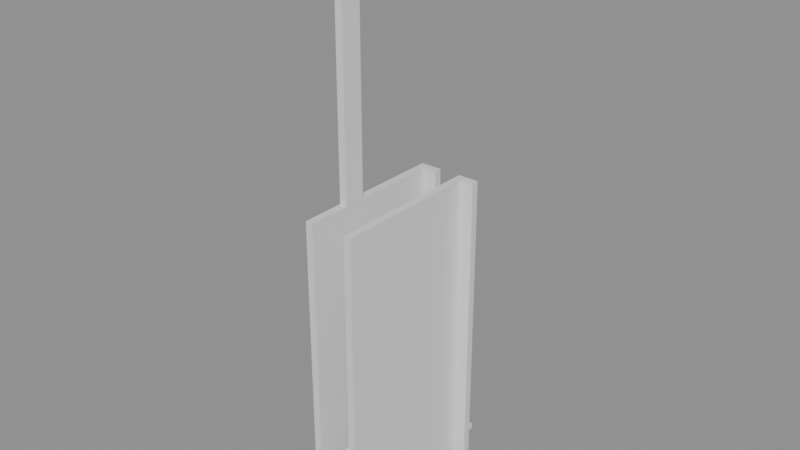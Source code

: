 # Source: building_lego.blend  (saved by Blender 5.0.119; exported with 4.5.12 LTS)
import bpy
from mathutils import Matrix  # noqa: F401  (used for matrix-valued properties, if any)

bpy.ops.wm.read_factory_settings(use_empty=True)
scene = bpy.context.scene
scene.name = 'Scene'

# ---- collections
col_01_paredes_externas = bpy.data.collections.new('01_Paredes_Externas'); scene.collection.children.link(col_01_paredes_externas)
col_03_pisos_escadas = bpy.data.collections.new('03_Pisos_Escadas'); scene.collection.children.link(col_03_pisos_escadas)
col_04_moveis_decoracoes = bpy.data.collections.new('04_Moveis_Decoracoes'); scene.collection.children.link(col_04_moveis_decoracoes)

# ---- materials (node trees are filled in below, after node groups)
mat_mat_parede_externa = bpy.data.materials.new('Mat_Parede_Externa')
mat_mat_pisos = bpy.data.materials.new('Mat_Pisos')
mat_mat_moveis = bpy.data.materials.new('Mat_Moveis')

# ---- material node trees
mat_mat_parede_externa.use_nodes = True; mat_mat_parede_externa.node_tree.nodes.clear()
_N = mat_mat_parede_externa.node_tree.nodes; _L = mat_mat_parede_externa.node_tree.links
n0 = _N.new('ShaderNodeBsdfPrincipled'); n0.name = 'BSDF - Pré-fundamentado'; n0.location = (-200, 100)
n1 = _N.new('ShaderNodeOutputMaterial'); n1.name = 'Saída de material'; n1.location = (200, 100)
_L.new(n0.outputs[0], n1.inputs[0])
n1.is_active_output = True
mat_mat_pisos.use_nodes = True; mat_mat_pisos.node_tree.nodes.clear()
_N = mat_mat_pisos.node_tree.nodes; _L = mat_mat_pisos.node_tree.links
n0 = _N.new('ShaderNodeBsdfPrincipled'); n0.name = 'BSDF - Pré-fundamentado'; n0.location = (-200, 100)
n1 = _N.new('ShaderNodeOutputMaterial'); n1.name = 'Saída de material'; n1.location = (200, 100)
_L.new(n0.outputs[0], n1.inputs[0])
n1.is_active_output = True
mat_mat_moveis.use_nodes = True; mat_mat_moveis.node_tree.nodes.clear()
_N = mat_mat_moveis.node_tree.nodes; _L = mat_mat_moveis.node_tree.links
n0 = _N.new('ShaderNodeBsdfPrincipled'); n0.name = 'BSDF - Pré-fundamentado'; n0.location = (-200, 100)
n1 = _N.new('ShaderNodeOutputMaterial'); n1.name = 'Saída de material'; n1.location = (200, 100)
_L.new(n0.outputs[0], n1.inputs[0])
n1.is_active_output = True

# ---- meshes
me_bloco_stone_post_1001_1236_z0 = bpy.data.meshes.new('Bloco_stone_post_1001_1236_z0')
me_bloco_stone_post_1001_1236_z0.from_pydata([(-0.5, -0.175, -1.2), (0.5, -0.175, -1.2), (0.5, 0.175, -1.2), (-0.5, 0.175, -1.2), (-0.5, -0.175, 1.2), (0.5, -0.175, 1.2), (0.5, 0.175, 1.2), (-0.5, 0.175, 1.2)], [], [(0, 1, 2, 3), (4, 7, 6, 5), (0, 4, 5, 1), (2, 6, 7, 3), (0, 3, 7, 4), (1, 5, 6, 2)])
me_bloco_stone_post_1001_1236_z0.materials.append(mat_mat_parede_externa)
me_bloco_stone_post_1001_1236_z0.update()
me_bloco_stone_post_1003_1236_z0 = bpy.data.meshes.new('Bloco_stone_post_1003_1236_z0')
me_bloco_stone_post_1003_1236_z0.from_pydata([(-0.5, -0.175, -1.2), (0.5, -0.175, -1.2), (0.5, 0.175, -1.2), (-0.5, 0.175, -1.2), (-0.5, -0.175, 1.2), (0.5, -0.175, 1.2), (0.5, 0.175, 1.2), (-0.5, 0.175, 1.2)], [], [(0, 1, 2, 3), (4, 7, 6, 5), (0, 4, 5, 1), (2, 6, 7, 3), (0, 3, 7, 4), (1, 5, 6, 2)])
me_bloco_stone_post_1003_1236_z0.materials.append(mat_mat_parede_externa)
me_bloco_stone_post_1003_1236_z0.update()
me_bloco_stone_arch_1001_1244_z0 = bpy.data.meshes.new('Bloco_stone_arch_1001_1244_z0')
me_bloco_stone_arch_1001_1244_z0.from_pydata([(-0.5, -0.175, -1.2), (0.5, -0.175, -1.2), (0.5, 0.175, -1.2), (-0.5, 0.175, -1.2), (-0.5, -0.175, 1.2), (0.5, -0.175, 1.2), (0.5, 0.175, 1.2), (-0.5, 0.175, 1.2)], [], [(0, 1, 2, 3), (4, 7, 6, 5), (0, 4, 5, 1), (2, 6, 7, 3), (0, 3, 7, 4), (1, 5, 6, 2)])
me_bloco_stone_arch_1001_1244_z0.materials.append(mat_mat_parede_externa)
me_bloco_stone_arch_1001_1244_z0.update()
me_bloco_nodraw_1001_1244_z20 = bpy.data.meshes.new('Bloco_nodraw_1001_1244_z20')
me_bloco_nodraw_1001_1244_z20.from_pydata([(-0.5, -0.175, -6.0), (0.5, -0.175, -6.0), (0.5, 0.175, -6.0), (-0.5, 0.175, -6.0), (-0.5, -0.175, 6.0), (0.5, -0.175, 6.0), (0.5, 0.175, 6.0), (-0.5, 0.175, 6.0)], [], [(0, 1, 2, 3), (4, 7, 6, 5), (0, 4, 5, 1), (2, 6, 7, 3), (0, 3, 7, 4), (1, 5, 6, 2)])
me_bloco_nodraw_1001_1244_z20.materials.append(mat_mat_parede_externa)
me_bloco_nodraw_1001_1244_z20.update()
me_bloco_stone_arch_1003_1244_z0 = bpy.data.meshes.new('Bloco_stone_arch_1003_1244_z0')
me_bloco_stone_arch_1003_1244_z0.from_pydata([(-0.5, -0.175, -1.2), (0.5, -0.175, -1.2), (0.5, 0.175, -1.2), (-0.5, 0.175, -1.2), (-0.5, -0.175, 1.2), (0.5, -0.175, 1.2), (0.5, 0.175, 1.2), (-0.5, 0.175, 1.2)], [], [(0, 1, 2, 3), (4, 7, 6, 5), (0, 4, 5, 1), (2, 6, 7, 3), (0, 3, 7, 4), (1, 5, 6, 2)])
me_bloco_stone_arch_1003_1244_z0.materials.append(mat_mat_parede_externa)
me_bloco_stone_arch_1003_1244_z0.update()
me_bloco_nodraw_1003_1244_z20 = bpy.data.meshes.new('Bloco_nodraw_1003_1244_z20')
me_bloco_nodraw_1003_1244_z20.from_pydata([(-0.5, -0.175, -6.0), (0.5, -0.175, -6.0), (0.5, 0.175, -6.0), (-0.5, 0.175, -6.0), (-0.5, -0.175, 6.0), (0.5, -0.175, 6.0), (0.5, 0.175, 6.0), (-0.5, 0.175, 6.0)], [], [(0, 1, 2, 3), (4, 7, 6, 5), (0, 4, 5, 1), (2, 6, 7, 3), (0, 3, 7, 4), (1, 5, 6, 2)])
me_bloco_nodraw_1003_1244_z20.materials.append(mat_mat_parede_externa)
me_bloco_nodraw_1003_1244_z20.update()
me_bloco_stone_arch_1001_1237_z0 = bpy.data.meshes.new('Bloco_stone_arch_1001_1237_z0')
me_bloco_stone_arch_1001_1237_z0.from_pydata([(-0.175, -0.5, -1.2), (0.175, -0.5, -1.2), (0.175, 0.5, -1.2), (-0.175, 0.5, -1.2), (-0.175, -0.5, 1.2), (0.175, -0.5, 1.2), (0.175, 0.5, 1.2), (-0.175, 0.5, 1.2)], [], [(0, 1, 2, 3), (4, 7, 6, 5), (0, 4, 5, 1), (2, 6, 7, 3), (0, 3, 7, 4), (1, 5, 6, 2)])
me_bloco_stone_arch_1001_1237_z0.materials.append(mat_mat_parede_externa)
me_bloco_stone_arch_1001_1237_z0.update()
me_bloco_nodraw_1001_1237_z20 = bpy.data.meshes.new('Bloco_nodraw_1001_1237_z20')
me_bloco_nodraw_1001_1237_z20.from_pydata([(-0.175, -0.5, -6.0), (0.175, -0.5, -6.0), (0.175, 0.5, -6.0), (-0.175, 0.5, -6.0), (-0.175, -0.5, 6.0), (0.175, -0.5, 6.0), (0.175, 0.5, 6.0), (-0.175, 0.5, 6.0)], [], [(0, 1, 2, 3), (4, 7, 6, 5), (0, 4, 5, 1), (2, 6, 7, 3), (0, 3, 7, 4), (1, 5, 6, 2)])
me_bloco_nodraw_1001_1237_z20.materials.append(mat_mat_parede_externa)
me_bloco_nodraw_1001_1237_z20.update()
me_bloco_stone_arch_1001_1238_z0 = bpy.data.meshes.new('Bloco_stone_arch_1001_1238_z0')
me_bloco_stone_arch_1001_1238_z0.from_pydata([(-0.175, -0.5, -1.2), (0.175, -0.5, -1.2), (0.175, 0.5, -1.2), (-0.175, 0.5, -1.2), (-0.175, -0.5, 1.2), (0.175, -0.5, 1.2), (0.175, 0.5, 1.2), (-0.175, 0.5, 1.2)], [], [(0, 1, 2, 3), (4, 7, 6, 5), (0, 4, 5, 1), (2, 6, 7, 3), (0, 3, 7, 4), (1, 5, 6, 2)])
me_bloco_stone_arch_1001_1238_z0.materials.append(mat_mat_parede_externa)
me_bloco_stone_arch_1001_1238_z0.update()
me_bloco_nodraw_1001_1238_z20 = bpy.data.meshes.new('Bloco_nodraw_1001_1238_z20')
me_bloco_nodraw_1001_1238_z20.from_pydata([(-0.175, -0.5, -6.0), (0.175, -0.5, -6.0), (0.175, 0.5, -6.0), (-0.175, 0.5, -6.0), (-0.175, -0.5, 6.0), (0.175, -0.5, 6.0), (0.175, 0.5, 6.0), (-0.175, 0.5, 6.0)], [], [(0, 1, 2, 3), (4, 7, 6, 5), (0, 4, 5, 1), (2, 6, 7, 3), (0, 3, 7, 4), (1, 5, 6, 2)])
me_bloco_nodraw_1001_1238_z20.materials.append(mat_mat_parede_externa)
me_bloco_nodraw_1001_1238_z20.update()
me_bloco_stone_arch_1001_1239_z0 = bpy.data.meshes.new('Bloco_stone_arch_1001_1239_z0')
me_bloco_stone_arch_1001_1239_z0.from_pydata([(-0.175, -0.5, -1.2), (0.175, -0.5, -1.2), (0.175, 0.5, -1.2), (-0.175, 0.5, -1.2), (-0.175, -0.5, 1.2), (0.175, -0.5, 1.2), (0.175, 0.5, 1.2), (-0.175, 0.5, 1.2)], [], [(0, 1, 2, 3), (4, 7, 6, 5), (0, 4, 5, 1), (2, 6, 7, 3), (0, 3, 7, 4), (1, 5, 6, 2)])
me_bloco_stone_arch_1001_1239_z0.materials.append(mat_mat_parede_externa)
me_bloco_stone_arch_1001_1239_z0.update()
me_bloco_nodraw_1001_1239_z20 = bpy.data.meshes.new('Bloco_nodraw_1001_1239_z20')
me_bloco_nodraw_1001_1239_z20.from_pydata([(-0.175, -0.5, -6.0), (0.175, -0.5, -6.0), (0.175, 0.5, -6.0), (-0.175, 0.5, -6.0), (-0.175, -0.5, 6.0), (0.175, -0.5, 6.0), (0.175, 0.5, 6.0), (-0.175, 0.5, 6.0)], [], [(0, 1, 2, 3), (4, 7, 6, 5), (0, 4, 5, 1), (2, 6, 7, 3), (0, 3, 7, 4), (1, 5, 6, 2)])
me_bloco_nodraw_1001_1239_z20.materials.append(mat_mat_parede_externa)
me_bloco_nodraw_1001_1239_z20.update()
me_bloco_nodraw_1001_1239_z120 = bpy.data.meshes.new('Bloco_nodraw_1001_1239_z120')
me_bloco_nodraw_1001_1239_z120.from_pydata([(-0.175, -0.5, -6.0), (0.175, -0.5, -6.0), (0.175, 0.5, -6.0), (-0.175, 0.5, -6.0), (-0.175, -0.5, 6.0), (0.175, -0.5, 6.0), (0.175, 0.5, 6.0), (-0.175, 0.5, 6.0)], [], [(0, 1, 2, 3), (4, 7, 6, 5), (0, 4, 5, 1), (2, 6, 7, 3), (0, 3, 7, 4), (1, 5, 6, 2)])
me_bloco_nodraw_1001_1239_z120.materials.append(mat_mat_parede_externa)
me_bloco_nodraw_1001_1239_z120.update()
me_bloco_stone_arch_1001_1240_z0 = bpy.data.meshes.new('Bloco_stone_arch_1001_1240_z0')
me_bloco_stone_arch_1001_1240_z0.from_pydata([(-0.175, -0.5, -1.2), (0.175, -0.5, -1.2), (0.175, 0.5, -1.2), (-0.175, 0.5, -1.2), (-0.175, -0.5, 1.2), (0.175, -0.5, 1.2), (0.175, 0.5, 1.2), (-0.175, 0.5, 1.2)], [], [(0, 1, 2, 3), (4, 7, 6, 5), (0, 4, 5, 1), (2, 6, 7, 3), (0, 3, 7, 4), (1, 5, 6, 2)])
me_bloco_stone_arch_1001_1240_z0.materials.append(mat_mat_parede_externa)
me_bloco_stone_arch_1001_1240_z0.update()
me_bloco_nodraw_1001_1240_z20 = bpy.data.meshes.new('Bloco_nodraw_1001_1240_z20')
me_bloco_nodraw_1001_1240_z20.from_pydata([(-0.175, -0.5, -6.0), (0.175, -0.5, -6.0), (0.175, 0.5, -6.0), (-0.175, 0.5, -6.0), (-0.175, -0.5, 6.0), (0.175, -0.5, 6.0), (0.175, 0.5, 6.0), (-0.175, 0.5, 6.0)], [], [(0, 1, 2, 3), (4, 7, 6, 5), (0, 4, 5, 1), (2, 6, 7, 3), (0, 3, 7, 4), (1, 5, 6, 2)])
me_bloco_nodraw_1001_1240_z20.materials.append(mat_mat_parede_externa)
me_bloco_nodraw_1001_1240_z20.update()
me_bloco_stone_arch_1001_1241_z0 = bpy.data.meshes.new('Bloco_stone_arch_1001_1241_z0')
me_bloco_stone_arch_1001_1241_z0.from_pydata([(-0.175, -0.5, -1.2), (0.175, -0.5, -1.2), (0.175, 0.5, -1.2), (-0.175, 0.5, -1.2), (-0.175, -0.5, 1.2), (0.175, -0.5, 1.2), (0.175, 0.5, 1.2), (-0.175, 0.5, 1.2)], [], [(0, 1, 2, 3), (4, 7, 6, 5), (0, 4, 5, 1), (2, 6, 7, 3), (0, 3, 7, 4), (1, 5, 6, 2)])
me_bloco_stone_arch_1001_1241_z0.materials.append(mat_mat_parede_externa)
me_bloco_stone_arch_1001_1241_z0.update()
me_bloco_nodraw_1001_1241_z20 = bpy.data.meshes.new('Bloco_nodraw_1001_1241_z20')
me_bloco_nodraw_1001_1241_z20.from_pydata([(-0.175, -0.5, -6.0), (0.175, -0.5, -6.0), (0.175, 0.5, -6.0), (-0.175, 0.5, -6.0), (-0.175, -0.5, 6.0), (0.175, -0.5, 6.0), (0.175, 0.5, 6.0), (-0.175, 0.5, 6.0)], [], [(0, 1, 2, 3), (4, 7, 6, 5), (0, 4, 5, 1), (2, 6, 7, 3), (0, 3, 7, 4), (1, 5, 6, 2)])
me_bloco_nodraw_1001_1241_z20.materials.append(mat_mat_parede_externa)
me_bloco_nodraw_1001_1241_z20.update()
me_bloco_stone_arch_1001_1242_z0 = bpy.data.meshes.new('Bloco_stone_arch_1001_1242_z0')
me_bloco_stone_arch_1001_1242_z0.from_pydata([(-0.175, -0.5, -1.2), (0.175, -0.5, -1.2), (0.175, 0.5, -1.2), (-0.175, 0.5, -1.2), (-0.175, -0.5, 1.2), (0.175, -0.5, 1.2), (0.175, 0.5, 1.2), (-0.175, 0.5, 1.2)], [], [(0, 1, 2, 3), (4, 7, 6, 5), (0, 4, 5, 1), (2, 6, 7, 3), (0, 3, 7, 4), (1, 5, 6, 2)])
me_bloco_stone_arch_1001_1242_z0.materials.append(mat_mat_parede_externa)
me_bloco_stone_arch_1001_1242_z0.update()
me_bloco_nodraw_1001_1242_z20 = bpy.data.meshes.new('Bloco_nodraw_1001_1242_z20')
me_bloco_nodraw_1001_1242_z20.from_pydata([(-0.175, -0.5, -6.0), (0.175, -0.5, -6.0), (0.175, 0.5, -6.0), (-0.175, 0.5, -6.0), (-0.175, -0.5, 6.0), (0.175, -0.5, 6.0), (0.175, 0.5, 6.0), (-0.175, 0.5, 6.0)], [], [(0, 1, 2, 3), (4, 7, 6, 5), (0, 4, 5, 1), (2, 6, 7, 3), (0, 3, 7, 4), (1, 5, 6, 2)])
me_bloco_nodraw_1001_1242_z20.materials.append(mat_mat_parede_externa)
me_bloco_nodraw_1001_1242_z20.update()
me_bloco_stone_arch_1001_1243_z0 = bpy.data.meshes.new('Bloco_stone_arch_1001_1243_z0')
me_bloco_stone_arch_1001_1243_z0.from_pydata([(-0.175, -0.5, -1.2), (0.175, -0.5, -1.2), (0.175, 0.5, -1.2), (-0.175, 0.5, -1.2), (-0.175, -0.5, 1.2), (0.175, -0.5, 1.2), (0.175, 0.5, 1.2), (-0.175, 0.5, 1.2)], [], [(0, 1, 2, 3), (4, 7, 6, 5), (0, 4, 5, 1), (2, 6, 7, 3), (0, 3, 7, 4), (1, 5, 6, 2)])
me_bloco_stone_arch_1001_1243_z0.materials.append(mat_mat_parede_externa)
me_bloco_stone_arch_1001_1243_z0.update()
me_bloco_nodraw_1001_1243_z20 = bpy.data.meshes.new('Bloco_nodraw_1001_1243_z20')
me_bloco_nodraw_1001_1243_z20.from_pydata([(-0.175, -0.5, -6.0), (0.175, -0.5, -6.0), (0.175, 0.5, -6.0), (-0.175, 0.5, -6.0), (-0.175, -0.5, 6.0), (0.175, -0.5, 6.0), (0.175, 0.5, 6.0), (-0.175, 0.5, 6.0)], [], [(0, 1, 2, 3), (4, 7, 6, 5), (0, 4, 5, 1), (2, 6, 7, 3), (0, 3, 7, 4), (1, 5, 6, 2)])
me_bloco_nodraw_1001_1243_z20.materials.append(mat_mat_parede_externa)
me_bloco_nodraw_1001_1243_z20.update()
me_bloco_stone_arch_1003_1237_z0 = bpy.data.meshes.new('Bloco_stone_arch_1003_1237_z0')
me_bloco_stone_arch_1003_1237_z0.from_pydata([(-0.175, -0.5, -1.2), (0.175, -0.5, -1.2), (0.175, 0.5, -1.2), (-0.175, 0.5, -1.2), (-0.175, -0.5, 1.2), (0.175, -0.5, 1.2), (0.175, 0.5, 1.2), (-0.175, 0.5, 1.2)], [], [(0, 1, 2, 3), (4, 7, 6, 5), (0, 4, 5, 1), (2, 6, 7, 3), (0, 3, 7, 4), (1, 5, 6, 2)])
me_bloco_stone_arch_1003_1237_z0.materials.append(mat_mat_parede_externa)
me_bloco_stone_arch_1003_1237_z0.update()
me_bloco_nodraw_1003_1237_z20 = bpy.data.meshes.new('Bloco_nodraw_1003_1237_z20')
me_bloco_nodraw_1003_1237_z20.from_pydata([(-0.175, -0.5, -6.0), (0.175, -0.5, -6.0), (0.175, 0.5, -6.0), (-0.175, 0.5, -6.0), (-0.175, -0.5, 6.0), (0.175, -0.5, 6.0), (0.175, 0.5, 6.0), (-0.175, 0.5, 6.0)], [], [(0, 1, 2, 3), (4, 7, 6, 5), (0, 4, 5, 1), (2, 6, 7, 3), (0, 3, 7, 4), (1, 5, 6, 2)])
me_bloco_nodraw_1003_1237_z20.materials.append(mat_mat_parede_externa)
me_bloco_nodraw_1003_1237_z20.update()
me_bloco_stone_arch_1003_1238_z0 = bpy.data.meshes.new('Bloco_stone_arch_1003_1238_z0')
me_bloco_stone_arch_1003_1238_z0.from_pydata([(-0.175, -0.5, -1.2), (0.175, -0.5, -1.2), (0.175, 0.5, -1.2), (-0.175, 0.5, -1.2), (-0.175, -0.5, 1.2), (0.175, -0.5, 1.2), (0.175, 0.5, 1.2), (-0.175, 0.5, 1.2)], [], [(0, 1, 2, 3), (4, 7, 6, 5), (0, 4, 5, 1), (2, 6, 7, 3), (0, 3, 7, 4), (1, 5, 6, 2)])
me_bloco_stone_arch_1003_1238_z0.materials.append(mat_mat_parede_externa)
me_bloco_stone_arch_1003_1238_z0.update()
me_bloco_nodraw_1003_1238_z20 = bpy.data.meshes.new('Bloco_nodraw_1003_1238_z20')
me_bloco_nodraw_1003_1238_z20.from_pydata([(-0.175, -0.5, -6.0), (0.175, -0.5, -6.0), (0.175, 0.5, -6.0), (-0.175, 0.5, -6.0), (-0.175, -0.5, 6.0), (0.175, -0.5, 6.0), (0.175, 0.5, 6.0), (-0.175, 0.5, 6.0)], [], [(0, 1, 2, 3), (4, 7, 6, 5), (0, 4, 5, 1), (2, 6, 7, 3), (0, 3, 7, 4), (1, 5, 6, 2)])
me_bloco_nodraw_1003_1238_z20.materials.append(mat_mat_parede_externa)
me_bloco_nodraw_1003_1238_z20.update()
me_bloco_stone_arch_1003_1239_z0 = bpy.data.meshes.new('Bloco_stone_arch_1003_1239_z0')
me_bloco_stone_arch_1003_1239_z0.from_pydata([(-0.175, -0.5, -1.2), (0.175, -0.5, -1.2), (0.175, 0.5, -1.2), (-0.175, 0.5, -1.2), (-0.175, -0.5, 1.2), (0.175, -0.5, 1.2), (0.175, 0.5, 1.2), (-0.175, 0.5, 1.2)], [], [(0, 1, 2, 3), (4, 7, 6, 5), (0, 4, 5, 1), (2, 6, 7, 3), (0, 3, 7, 4), (1, 5, 6, 2)])
me_bloco_stone_arch_1003_1239_z0.materials.append(mat_mat_parede_externa)
me_bloco_stone_arch_1003_1239_z0.update()
me_bloco_nodraw_1003_1239_z20 = bpy.data.meshes.new('Bloco_nodraw_1003_1239_z20')
me_bloco_nodraw_1003_1239_z20.from_pydata([(-0.175, -0.5, -6.0), (0.175, -0.5, -6.0), (0.175, 0.5, -6.0), (-0.175, 0.5, -6.0), (-0.175, -0.5, 6.0), (0.175, -0.5, 6.0), (0.175, 0.5, 6.0), (-0.175, 0.5, 6.0)], [], [(0, 1, 2, 3), (4, 7, 6, 5), (0, 4, 5, 1), (2, 6, 7, 3), (0, 3, 7, 4), (1, 5, 6, 2)])
me_bloco_nodraw_1003_1239_z20.materials.append(mat_mat_parede_externa)
me_bloco_nodraw_1003_1239_z20.update()
me_bloco_stone_arch_1003_1240_z0 = bpy.data.meshes.new('Bloco_stone_arch_1003_1240_z0')
me_bloco_stone_arch_1003_1240_z0.from_pydata([(-0.175, -0.5, -1.2), (0.175, -0.5, -1.2), (0.175, 0.5, -1.2), (-0.175, 0.5, -1.2), (-0.175, -0.5, 1.2), (0.175, -0.5, 1.2), (0.175, 0.5, 1.2), (-0.175, 0.5, 1.2)], [], [(0, 1, 2, 3), (4, 7, 6, 5), (0, 4, 5, 1), (2, 6, 7, 3), (0, 3, 7, 4), (1, 5, 6, 2)])
me_bloco_stone_arch_1003_1240_z0.materials.append(mat_mat_parede_externa)
me_bloco_stone_arch_1003_1240_z0.update()
me_bloco_nodraw_1003_1240_z20 = bpy.data.meshes.new('Bloco_nodraw_1003_1240_z20')
me_bloco_nodraw_1003_1240_z20.from_pydata([(-0.175, -0.5, -6.0), (0.175, -0.5, -6.0), (0.175, 0.5, -6.0), (-0.175, 0.5, -6.0), (-0.175, -0.5, 6.0), (0.175, -0.5, 6.0), (0.175, 0.5, 6.0), (-0.175, 0.5, 6.0)], [], [(0, 1, 2, 3), (4, 7, 6, 5), (0, 4, 5, 1), (2, 6, 7, 3), (0, 3, 7, 4), (1, 5, 6, 2)])
me_bloco_nodraw_1003_1240_z20.materials.append(mat_mat_parede_externa)
me_bloco_nodraw_1003_1240_z20.update()
me_bloco_stone_arch_1003_1241_z0 = bpy.data.meshes.new('Bloco_stone_arch_1003_1241_z0')
me_bloco_stone_arch_1003_1241_z0.from_pydata([(-0.175, -0.5, -1.2), (0.175, -0.5, -1.2), (0.175, 0.5, -1.2), (-0.175, 0.5, -1.2), (-0.175, -0.5, 1.2), (0.175, -0.5, 1.2), (0.175, 0.5, 1.2), (-0.175, 0.5, 1.2)], [], [(0, 1, 2, 3), (4, 7, 6, 5), (0, 4, 5, 1), (2, 6, 7, 3), (0, 3, 7, 4), (1, 5, 6, 2)])
me_bloco_stone_arch_1003_1241_z0.materials.append(mat_mat_parede_externa)
me_bloco_stone_arch_1003_1241_z0.update()
me_bloco_nodraw_1003_1241_z20 = bpy.data.meshes.new('Bloco_nodraw_1003_1241_z20')
me_bloco_nodraw_1003_1241_z20.from_pydata([(-0.175, -0.5, -6.0), (0.175, -0.5, -6.0), (0.175, 0.5, -6.0), (-0.175, 0.5, -6.0), (-0.175, -0.5, 6.0), (0.175, -0.5, 6.0), (0.175, 0.5, 6.0), (-0.175, 0.5, 6.0)], [], [(0, 1, 2, 3), (4, 7, 6, 5), (0, 4, 5, 1), (2, 6, 7, 3), (0, 3, 7, 4), (1, 5, 6, 2)])
me_bloco_nodraw_1003_1241_z20.materials.append(mat_mat_parede_externa)
me_bloco_nodraw_1003_1241_z20.update()
me_bloco_stone_arch_1003_1242_z0 = bpy.data.meshes.new('Bloco_stone_arch_1003_1242_z0')
me_bloco_stone_arch_1003_1242_z0.from_pydata([(-0.175, -0.5, -1.2), (0.175, -0.5, -1.2), (0.175, 0.5, -1.2), (-0.175, 0.5, -1.2), (-0.175, -0.5, 1.2), (0.175, -0.5, 1.2), (0.175, 0.5, 1.2), (-0.175, 0.5, 1.2)], [], [(0, 1, 2, 3), (4, 7, 6, 5), (0, 4, 5, 1), (2, 6, 7, 3), (0, 3, 7, 4), (1, 5, 6, 2)])
me_bloco_stone_arch_1003_1242_z0.materials.append(mat_mat_parede_externa)
me_bloco_stone_arch_1003_1242_z0.update()
me_bloco_nodraw_1003_1242_z20 = bpy.data.meshes.new('Bloco_nodraw_1003_1242_z20')
me_bloco_nodraw_1003_1242_z20.from_pydata([(-0.175, -0.5, -6.0), (0.175, -0.5, -6.0), (0.175, 0.5, -6.0), (-0.175, 0.5, -6.0), (-0.175, -0.5, 6.0), (0.175, -0.5, 6.0), (0.175, 0.5, 6.0), (-0.175, 0.5, 6.0)], [], [(0, 1, 2, 3), (4, 7, 6, 5), (0, 4, 5, 1), (2, 6, 7, 3), (0, 3, 7, 4), (1, 5, 6, 2)])
me_bloco_nodraw_1003_1242_z20.materials.append(mat_mat_parede_externa)
me_bloco_nodraw_1003_1242_z20.update()
me_bloco_stone_arch_1003_1243_z0 = bpy.data.meshes.new('Bloco_stone_arch_1003_1243_z0')
me_bloco_stone_arch_1003_1243_z0.from_pydata([(-0.175, -0.5, -1.2), (0.175, -0.5, -1.2), (0.175, 0.5, -1.2), (-0.175, 0.5, -1.2), (-0.175, -0.5, 1.2), (0.175, -0.5, 1.2), (0.175, 0.5, 1.2), (-0.175, 0.5, 1.2)], [], [(0, 1, 2, 3), (4, 7, 6, 5), (0, 4, 5, 1), (2, 6, 7, 3), (0, 3, 7, 4), (1, 5, 6, 2)])
me_bloco_stone_arch_1003_1243_z0.materials.append(mat_mat_parede_externa)
me_bloco_stone_arch_1003_1243_z0.update()
me_bloco_nodraw_1003_1243_z20 = bpy.data.meshes.new('Bloco_nodraw_1003_1243_z20')
me_bloco_nodraw_1003_1243_z20.from_pydata([(-0.175, -0.5, -6.0), (0.175, -0.5, -6.0), (0.175, 0.5, -6.0), (-0.175, 0.5, -6.0), (-0.175, -0.5, 6.0), (0.175, -0.5, 6.0), (0.175, 0.5, 6.0), (-0.175, 0.5, 6.0)], [], [(0, 1, 2, 3), (4, 7, 6, 5), (0, 4, 5, 1), (2, 6, 7, 3), (0, 3, 7, 4), (1, 5, 6, 2)])
me_bloco_nodraw_1003_1243_z20.materials.append(mat_mat_parede_externa)
me_bloco_nodraw_1003_1243_z20.update()
me_piso_wood_1002_1237_z0 = bpy.data.meshes.new('Piso_wood_1002_1237_z0')
me_piso_wood_1002_1237_z0.from_pydata([(-0.5, -0.5, -0.05), (0.5, -0.5, -0.05), (0.5, 0.5, -0.05), (-0.5, 0.5, -0.05), (-0.5, -0.5, 0.05), (0.5, -0.5, 0.05), (0.5, 0.5, 0.05), (-0.5, 0.5, 0.05)], [], [(0, 1, 2, 3), (4, 7, 6, 5), (0, 4, 5, 1), (2, 6, 7, 3), (0, 3, 7, 4), (1, 5, 6, 2)])
me_piso_wood_1002_1237_z0.materials.append(mat_mat_pisos)
me_piso_wood_1002_1237_z0.update()
me_piso_wooden_boards_1002_1238_z10 = bpy.data.meshes.new('Piso_wooden_boards_1002_1238_z10')
me_piso_wooden_boards_1002_1238_z10.from_pydata([(-0.5, -0.5, -0.05), (0.5, -0.5, -0.05), (0.5, 0.5, -0.05), (-0.5, 0.5, -0.05), (-0.5, -0.5, 0.05), (0.5, -0.5, 0.05), (0.5, 0.5, 0.05), (-0.5, 0.5, 0.05)], [], [(0, 1, 2, 3), (4, 7, 6, 5), (0, 4, 5, 1), (2, 6, 7, 3), (0, 3, 7, 4), (1, 5, 6, 2)])
me_piso_wooden_boards_1002_1238_z10.materials.append(mat_mat_pisos)
me_piso_wooden_boards_1002_1238_z10.update()
me_piso_wooden_boards_1002_1239_z10 = bpy.data.meshes.new('Piso_wooden_boards_1002_1239_z10')
me_piso_wooden_boards_1002_1239_z10.from_pydata([(-0.5, -0.5, -0.05), (0.5, -0.5, -0.05), (0.5, 0.5, -0.05), (-0.5, 0.5, -0.05), (-0.5, -0.5, 0.05), (0.5, -0.5, 0.05), (0.5, 0.5, 0.05), (-0.5, 0.5, 0.05)], [], [(0, 1, 2, 3), (4, 7, 6, 5), (0, 4, 5, 1), (2, 6, 7, 3), (0, 3, 7, 4), (1, 5, 6, 2)])
me_piso_wooden_boards_1002_1239_z10.materials.append(mat_mat_pisos)
me_piso_wooden_boards_1002_1239_z10.update()
me_piso_wooden_boards_1002_1240_z10 = bpy.data.meshes.new('Piso_wooden_boards_1002_1240_z10')
me_piso_wooden_boards_1002_1240_z10.from_pydata([(-0.5, -0.5, -0.05), (0.5, -0.5, -0.05), (0.5, 0.5, -0.05), (-0.5, 0.5, -0.05), (-0.5, -0.5, 0.05), (0.5, -0.5, 0.05), (0.5, 0.5, 0.05), (-0.5, 0.5, 0.05)], [], [(0, 1, 2, 3), (4, 7, 6, 5), (0, 4, 5, 1), (2, 6, 7, 3), (0, 3, 7, 4), (1, 5, 6, 2)])
me_piso_wooden_boards_1002_1240_z10.materials.append(mat_mat_pisos)
me_piso_wooden_boards_1002_1240_z10.update()
me_piso_wooden_boards_1002_1241_z10 = bpy.data.meshes.new('Piso_wooden_boards_1002_1241_z10')
me_piso_wooden_boards_1002_1241_z10.from_pydata([(-0.5, -0.5, -0.05), (0.5, -0.5, -0.05), (0.5, 0.5, -0.05), (-0.5, 0.5, -0.05), (-0.5, -0.5, 0.05), (0.5, -0.5, 0.05), (0.5, 0.5, 0.05), (-0.5, 0.5, 0.05)], [], [(0, 1, 2, 3), (4, 7, 6, 5), (0, 4, 5, 1), (2, 6, 7, 3), (0, 3, 7, 4), (1, 5, 6, 2)])
me_piso_wooden_boards_1002_1241_z10.materials.append(mat_mat_pisos)
me_piso_wooden_boards_1002_1241_z10.update()
me_piso_wooden_boards_1002_1242_z10 = bpy.data.meshes.new('Piso_wooden_boards_1002_1242_z10')
me_piso_wooden_boards_1002_1242_z10.from_pydata([(-0.5, -0.5, -0.05), (0.5, -0.5, -0.05), (0.5, 0.5, -0.05), (-0.5, 0.5, -0.05), (-0.5, -0.5, 0.05), (0.5, -0.5, 0.05), (0.5, 0.5, 0.05), (-0.5, 0.5, 0.05)], [], [(0, 1, 2, 3), (4, 7, 6, 5), (0, 4, 5, 1), (2, 6, 7, 3), (0, 3, 7, 4), (1, 5, 6, 2)])
me_piso_wooden_boards_1002_1242_z10.materials.append(mat_mat_pisos)
me_piso_wooden_boards_1002_1242_z10.update()
me_piso_wooden_boards_1002_1243_z10 = bpy.data.meshes.new('Piso_wooden_boards_1002_1243_z10')
me_piso_wooden_boards_1002_1243_z10.from_pydata([(-0.5, -0.5, -0.05), (0.5, -0.5, -0.05), (0.5, 0.5, -0.05), (-0.5, 0.5, -0.05), (-0.5, -0.5, 0.05), (0.5, -0.5, 0.05), (0.5, 0.5, 0.05), (-0.5, 0.5, 0.05)], [], [(0, 1, 2, 3), (4, 7, 6, 5), (0, 4, 5, 1), (2, 6, 7, 3), (0, 3, 7, 4), (1, 5, 6, 2)])
me_piso_wooden_boards_1002_1243_z10.materials.append(mat_mat_pisos)
me_piso_wooden_boards_1002_1243_z10.update()
me_piso_wood_1002_1244_z0 = bpy.data.meshes.new('Piso_wood_1002_1244_z0')
me_piso_wood_1002_1244_z0.from_pydata([(-0.5, -0.5, -0.05), (0.5, -0.5, -0.05), (0.5, 0.5, -0.05), (-0.5, 0.5, -0.05), (-0.5, -0.5, 0.05), (0.5, -0.5, 0.05), (0.5, 0.5, 0.05), (-0.5, 0.5, 0.05)], [], [(0, 1, 2, 3), (4, 7, 6, 5), (0, 4, 5, 1), (2, 6, 7, 3), (0, 3, 7, 4), (1, 5, 6, 2)])
me_piso_wood_1002_1244_z0.materials.append(mat_mat_pisos)
me_piso_wood_1002_1244_z0.update()
me_degrau_1002_1236_z0 = bpy.data.meshes.new('Degrau_1002_1236_z0')
me_degrau_1002_1236_z0.from_pydata([(-0.5, -0.5, -0.125), (0.5, -0.5, -0.125), (0.5, 0.5, -0.125), (-0.5, 0.5, -0.125), (-0.5, -0.5, 0.125), (0.5, -0.5, 0.125), (0.5, 0.5, 0.125), (-0.5, 0.5, 0.125)], [], [(0, 1, 2, 3), (4, 7, 6, 5), (0, 4, 5, 1), (2, 6, 7, 3), (0, 3, 7, 4), (1, 5, 6, 2)])
me_degrau_1002_1236_z0.materials.append(mat_mat_pisos)
me_degrau_1002_1236_z0.update()
me_degrau_1002_1237_z5 = bpy.data.meshes.new('Degrau_1002_1237_z5')
me_degrau_1002_1237_z5.from_pydata([(-0.5, -0.5, -0.125), (0.5, -0.5, -0.125), (0.5, 0.5, -0.125), (-0.5, 0.5, -0.125), (-0.5, -0.5, 0.125), (0.5, -0.5, 0.125), (0.5, 0.5, 0.125), (-0.5, 0.5, 0.125)], [], [(0, 1, 2, 3), (4, 7, 6, 5), (0, 4, 5, 1), (2, 6, 7, 3), (0, 3, 7, 4), (1, 5, 6, 2)])
me_degrau_1002_1237_z5.materials.append(mat_mat_pisos)
me_degrau_1002_1237_z5.update()
me_degrau_1002_1244_z5 = bpy.data.meshes.new('Degrau_1002_1244_z5')
me_degrau_1002_1244_z5.from_pydata([(-0.5, -0.5, -0.125), (0.5, -0.5, -0.125), (0.5, 0.5, -0.125), (-0.5, 0.5, -0.125), (-0.5, -0.5, 0.125), (0.5, -0.5, 0.125), (0.5, 0.5, 0.125), (-0.5, 0.5, 0.125)], [], [(0, 1, 2, 3), (4, 7, 6, 5), (0, 4, 5, 1), (2, 6, 7, 3), (0, 3, 7, 4), (1, 5, 6, 2)])
me_degrau_1002_1244_z5.materials.append(mat_mat_pisos)
me_degrau_1002_1244_z5.update()
me_degrau_1002_1245_z0 = bpy.data.meshes.new('Degrau_1002_1245_z0')
me_degrau_1002_1245_z0.from_pydata([(-0.5, -0.5, -0.125), (0.5, -0.5, -0.125), (0.5, 0.5, -0.125), (-0.5, 0.5, -0.125), (-0.5, -0.5, 0.125), (0.5, -0.5, 0.125), (0.5, 0.5, 0.125), (-0.5, 0.5, 0.125)], [], [(0, 1, 2, 3), (4, 7, 6, 5), (0, 4, 5, 1), (2, 6, 7, 3), (0, 3, 7, 4), (1, 5, 6, 2)])
me_degrau_1002_1245_z0.materials.append(mat_mat_pisos)
me_degrau_1002_1245_z0.update()
me_movel_lantern_1002_1237_z25 = bpy.data.meshes.new('Movel_lantern_1002_1237_z25')
me_movel_lantern_1002_1237_z25.from_pydata([(-0.4, -0.4, -0.12), (0.4, -0.4, -0.12), (0.4, 0.4, -0.12), (-0.4, 0.4, -0.12), (-0.4, -0.4, 0.12), (0.4, -0.4, 0.12), (0.4, 0.4, 0.12), (-0.4, 0.4, 0.12)], [], [(0, 1, 2, 3), (4, 7, 6, 5), (0, 4, 5, 1), (2, 6, 7, 3), (0, 3, 7, 4), (1, 5, 6, 2)])
me_movel_lantern_1002_1237_z25.materials.append(mat_mat_moveis)
me_movel_lantern_1002_1237_z25.update()
me_movel_grasses_1001_1240_z0 = bpy.data.meshes.new('Movel_grasses_1001_1240_z0')
me_movel_grasses_1001_1240_z0.from_pydata([(-0.4, -0.4, -0.06), (0.4, -0.4, -0.06), (0.4, 0.4, -0.06), (-0.4, 0.4, -0.06), (-0.4, -0.4, 0.06), (0.4, -0.4, 0.06), (0.4, 0.4, 0.06), (-0.4, 0.4, 0.06)], [], [(0, 1, 2, 3), (4, 7, 6, 5), (0, 4, 5, 1), (2, 6, 7, 3), (0, 3, 7, 4), (1, 5, 6, 2)])
me_movel_grasses_1001_1240_z0.materials.append(mat_mat_moveis)
me_movel_grasses_1001_1240_z0.update()
me_movel_grasses_1001_1245_z0 = bpy.data.meshes.new('Movel_grasses_1001_1245_z0')
me_movel_grasses_1001_1245_z0.from_pydata([(-0.4, -0.4, -0.06), (0.4, -0.4, -0.06), (0.4, 0.4, -0.06), (-0.4, 0.4, -0.06), (-0.4, -0.4, 0.06), (0.4, -0.4, 0.06), (0.4, 0.4, 0.06), (-0.4, 0.4, 0.06)], [], [(0, 1, 2, 3), (4, 7, 6, 5), (0, 4, 5, 1), (2, 6, 7, 3), (0, 3, 7, 4), (1, 5, 6, 2)])
me_movel_grasses_1001_1245_z0.materials.append(mat_mat_moveis)
me_movel_grasses_1001_1245_z0.update()

# ---- objects
ob_parede_externa_norte_y1236_x1001_1003 = bpy.data.objects.new('Parede_Externa_Norte_Y1236_X1001_1003', None)
ob_bloco_stone_post_1001_1236_z0 = bpy.data.objects.new('Bloco_stone_post_1001_1236_z0', me_bloco_stone_post_1001_1236_z0)
ob_bloco_stone_post_1003_1236_z0 = bpy.data.objects.new('Bloco_stone_post_1003_1236_z0', me_bloco_stone_post_1003_1236_z0)
ob_parede_externa_sul_y1244_x1001_1003 = bpy.data.objects.new('Parede_Externa_Sul_Y1244_X1001_1003', None)
ob_bloco_stone_arch_1001_1244_z0 = bpy.data.objects.new('Bloco_stone_arch_1001_1244_z0', me_bloco_stone_arch_1001_1244_z0)
ob_bloco_nodraw_1001_1244_z20 = bpy.data.objects.new('Bloco_nodraw_1001_1244_z20', me_bloco_nodraw_1001_1244_z20)
ob_bloco_stone_arch_1003_1244_z0 = bpy.data.objects.new('Bloco_stone_arch_1003_1244_z0', me_bloco_stone_arch_1003_1244_z0)
ob_bloco_nodraw_1003_1244_z20 = bpy.data.objects.new('Bloco_nodraw_1003_1244_z20', me_bloco_nodraw_1003_1244_z20)
ob_parede_externa_oeste_x1001_y1237_1243 = bpy.data.objects.new('Parede_Externa_Oeste_X1001_Y1237_1243', None)
ob_bloco_stone_arch_1001_1237_z0 = bpy.data.objects.new('Bloco_stone_arch_1001_1237_z0', me_bloco_stone_arch_1001_1237_z0)
ob_bloco_nodraw_1001_1237_z20 = bpy.data.objects.new('Bloco_nodraw_1001_1237_z20', me_bloco_nodraw_1001_1237_z20)
ob_bloco_stone_arch_1001_1238_z0 = bpy.data.objects.new('Bloco_stone_arch_1001_1238_z0', me_bloco_stone_arch_1001_1238_z0)
ob_bloco_nodraw_1001_1238_z20 = bpy.data.objects.new('Bloco_nodraw_1001_1238_z20', me_bloco_nodraw_1001_1238_z20)
ob_bloco_stone_arch_1001_1239_z0 = bpy.data.objects.new('Bloco_stone_arch_1001_1239_z0', me_bloco_stone_arch_1001_1239_z0)
ob_bloco_nodraw_1001_1239_z20 = bpy.data.objects.new('Bloco_nodraw_1001_1239_z20', me_bloco_nodraw_1001_1239_z20)
ob_bloco_nodraw_1001_1239_z120 = bpy.data.objects.new('Bloco_nodraw_1001_1239_z120', me_bloco_nodraw_1001_1239_z120)
ob_bloco_stone_arch_1001_1240_z0 = bpy.data.objects.new('Bloco_stone_arch_1001_1240_z0', me_bloco_stone_arch_1001_1240_z0)
ob_bloco_nodraw_1001_1240_z20 = bpy.data.objects.new('Bloco_nodraw_1001_1240_z20', me_bloco_nodraw_1001_1240_z20)
ob_bloco_stone_arch_1001_1241_z0 = bpy.data.objects.new('Bloco_stone_arch_1001_1241_z0', me_bloco_stone_arch_1001_1241_z0)
ob_bloco_nodraw_1001_1241_z20 = bpy.data.objects.new('Bloco_nodraw_1001_1241_z20', me_bloco_nodraw_1001_1241_z20)
ob_bloco_stone_arch_1001_1242_z0 = bpy.data.objects.new('Bloco_stone_arch_1001_1242_z0', me_bloco_stone_arch_1001_1242_z0)
ob_bloco_nodraw_1001_1242_z20 = bpy.data.objects.new('Bloco_nodraw_1001_1242_z20', me_bloco_nodraw_1001_1242_z20)
ob_bloco_stone_arch_1001_1243_z0 = bpy.data.objects.new('Bloco_stone_arch_1001_1243_z0', me_bloco_stone_arch_1001_1243_z0)
ob_bloco_nodraw_1001_1243_z20 = bpy.data.objects.new('Bloco_nodraw_1001_1243_z20', me_bloco_nodraw_1001_1243_z20)
ob_parede_externa_leste_x1003_y1237_1243 = bpy.data.objects.new('Parede_Externa_Leste_X1003_Y1237_1243', None)
ob_bloco_stone_arch_1003_1237_z0 = bpy.data.objects.new('Bloco_stone_arch_1003_1237_z0', me_bloco_stone_arch_1003_1237_z0)
ob_bloco_nodraw_1003_1237_z20 = bpy.data.objects.new('Bloco_nodraw_1003_1237_z20', me_bloco_nodraw_1003_1237_z20)
ob_bloco_stone_arch_1003_1238_z0 = bpy.data.objects.new('Bloco_stone_arch_1003_1238_z0', me_bloco_stone_arch_1003_1238_z0)
ob_bloco_nodraw_1003_1238_z20 = bpy.data.objects.new('Bloco_nodraw_1003_1238_z20', me_bloco_nodraw_1003_1238_z20)
ob_bloco_stone_arch_1003_1239_z0 = bpy.data.objects.new('Bloco_stone_arch_1003_1239_z0', me_bloco_stone_arch_1003_1239_z0)
ob_bloco_nodraw_1003_1239_z20 = bpy.data.objects.new('Bloco_nodraw_1003_1239_z20', me_bloco_nodraw_1003_1239_z20)
ob_bloco_stone_arch_1003_1240_z0 = bpy.data.objects.new('Bloco_stone_arch_1003_1240_z0', me_bloco_stone_arch_1003_1240_z0)
ob_bloco_nodraw_1003_1240_z20 = bpy.data.objects.new('Bloco_nodraw_1003_1240_z20', me_bloco_nodraw_1003_1240_z20)
ob_bloco_stone_arch_1003_1241_z0 = bpy.data.objects.new('Bloco_stone_arch_1003_1241_z0', me_bloco_stone_arch_1003_1241_z0)
ob_bloco_nodraw_1003_1241_z20 = bpy.data.objects.new('Bloco_nodraw_1003_1241_z20', me_bloco_nodraw_1003_1241_z20)
ob_bloco_stone_arch_1003_1242_z0 = bpy.data.objects.new('Bloco_stone_arch_1003_1242_z0', me_bloco_stone_arch_1003_1242_z0)
ob_bloco_nodraw_1003_1242_z20 = bpy.data.objects.new('Bloco_nodraw_1003_1242_z20', me_bloco_nodraw_1003_1242_z20)
ob_bloco_stone_arch_1003_1243_z0 = bpy.data.objects.new('Bloco_stone_arch_1003_1243_z0', me_bloco_stone_arch_1003_1243_z0)
ob_bloco_nodraw_1003_1243_z20 = bpy.data.objects.new('Bloco_nodraw_1003_1243_z20', me_bloco_nodraw_1003_1243_z20)
ob_pisos_lajes = bpy.data.objects.new('Pisos_Lajes', None)
ob_piso_wood_1002_1237_z0 = bpy.data.objects.new('Piso_wood_1002_1237_z0', me_piso_wood_1002_1237_z0)
ob_piso_wooden_boards_1002_1238_z10 = bpy.data.objects.new('Piso_wooden_boards_1002_1238_z10', me_piso_wooden_boards_1002_1238_z10)
ob_piso_wooden_boards_1002_1239_z10 = bpy.data.objects.new('Piso_wooden_boards_1002_1239_z10', me_piso_wooden_boards_1002_1239_z10)
ob_piso_wooden_boards_1002_1240_z10 = bpy.data.objects.new('Piso_wooden_boards_1002_1240_z10', me_piso_wooden_boards_1002_1240_z10)
ob_piso_wooden_boards_1002_1241_z10 = bpy.data.objects.new('Piso_wooden_boards_1002_1241_z10', me_piso_wooden_boards_1002_1241_z10)
ob_piso_wooden_boards_1002_1242_z10 = bpy.data.objects.new('Piso_wooden_boards_1002_1242_z10', me_piso_wooden_boards_1002_1242_z10)
ob_piso_wooden_boards_1002_1243_z10 = bpy.data.objects.new('Piso_wooden_boards_1002_1243_z10', me_piso_wooden_boards_1002_1243_z10)
ob_piso_wood_1002_1244_z0 = bpy.data.objects.new('Piso_wood_1002_1244_z0', me_piso_wood_1002_1244_z0)
ob_escadas_corrim_os = bpy.data.objects.new('Escadas_Corrimãos', None)
ob_degrau_1002_1236_z0 = bpy.data.objects.new('Degrau_1002_1236_z0', me_degrau_1002_1236_z0)
ob_degrau_1002_1237_z5 = bpy.data.objects.new('Degrau_1002_1237_z5', me_degrau_1002_1237_z5)
ob_degrau_1002_1244_z5 = bpy.data.objects.new('Degrau_1002_1244_z5', me_degrau_1002_1244_z5)
ob_degrau_1002_1245_z0 = bpy.data.objects.new('Degrau_1002_1245_z0', me_degrau_1002_1245_z0)
ob_moveis_decoracoes = bpy.data.objects.new('Moveis_Decoracoes', None)
ob_movel_lantern_1002_1237_z25 = bpy.data.objects.new('Movel_lantern_1002_1237_z25', me_movel_lantern_1002_1237_z25)
ob_movel_grasses_1001_1240_z0 = bpy.data.objects.new('Movel_grasses_1001_1240_z0', me_movel_grasses_1001_1240_z0)
ob_movel_grasses_1001_1245_z0 = bpy.data.objects.new('Movel_grasses_1001_1245_z0', me_movel_grasses_1001_1245_z0)

# ---- transforms, parenting, visibility, modifiers, constraints
ob_parede_externa_norte_y1236_x1001_1003.location = (0.0, -4.5, 0.0)
ob_parede_externa_norte_y1236_x1001_1003.empty_display_type = 'CUBE'
ob_bloco_stone_post_1001_1236_z0.parent = ob_parede_externa_norte_y1236_x1001_1003
ob_bloco_stone_post_1001_1236_z0.matrix_parent_inverse = Matrix(((1.0, -0.0, 0.0, -0.0), (-0.0, 1.0, -0.0, 4.5), (0.0, -0.0, 1.0, -0.0), (-0.0, 0.0, -0.0, 1.0)))
ob_bloco_stone_post_1001_1236_z0.location = (-1.0, -4.825, 1.2)
ob_bloco_stone_post_1003_1236_z0.parent = ob_parede_externa_norte_y1236_x1001_1003
ob_bloco_stone_post_1003_1236_z0.matrix_parent_inverse = Matrix(((1.0, -0.0, 0.0, -0.0), (-0.0, 1.0, -0.0, 4.5), (0.0, -0.0, 1.0, -0.0), (-0.0, 0.0, -0.0, 1.0)))
ob_bloco_stone_post_1003_1236_z0.location = (1.0, -4.825, 1.2)
ob_parede_externa_sul_y1244_x1001_1003.location = (0.0, 3.5, 0.0)
ob_parede_externa_sul_y1244_x1001_1003.empty_display_type = 'CUBE'
ob_bloco_stone_arch_1001_1244_z0.parent = ob_parede_externa_sul_y1244_x1001_1003
ob_bloco_stone_arch_1001_1244_z0.matrix_parent_inverse = Matrix(((1.0, -0.0, 0.0, -0.0), (-0.0, 1.0, -0.0, -3.5), (0.0, -0.0, 1.0, -0.0), (-0.0, 0.0, -0.0, 1.0)))
ob_bloco_stone_arch_1001_1244_z0.location = (-1.0, 3.175, 1.2)
ob_bloco_nodraw_1001_1244_z20.parent = ob_parede_externa_sul_y1244_x1001_1003
ob_bloco_nodraw_1001_1244_z20.matrix_parent_inverse = Matrix(((1.0, -0.0, 0.0, -0.0), (-0.0, 1.0, -0.0, -3.5), (0.0, -0.0, 1.0, -0.0), (-0.0, 0.0, -0.0, 1.0)))
ob_bloco_nodraw_1001_1244_z20.location = (-1.0, 3.175, 8.4)
ob_bloco_stone_arch_1003_1244_z0.parent = ob_parede_externa_sul_y1244_x1001_1003
ob_bloco_stone_arch_1003_1244_z0.matrix_parent_inverse = Matrix(((1.0, -0.0, 0.0, -0.0), (-0.0, 1.0, -0.0, -3.5), (0.0, -0.0, 1.0, -0.0), (-0.0, 0.0, -0.0, 1.0)))
ob_bloco_stone_arch_1003_1244_z0.location = (1.0, 3.175, 1.2)
ob_bloco_nodraw_1003_1244_z20.parent = ob_parede_externa_sul_y1244_x1001_1003
ob_bloco_nodraw_1003_1244_z20.matrix_parent_inverse = Matrix(((1.0, -0.0, 0.0, -0.0), (-0.0, 1.0, -0.0, -3.5), (0.0, -0.0, 1.0, -0.0), (-0.0, 0.0, -0.0, 1.0)))
ob_bloco_nodraw_1003_1244_z20.location = (1.0, 3.175, 8.4)
ob_parede_externa_oeste_x1001_y1237_1243.location = (-1.0, -0.5, 0.0)
ob_parede_externa_oeste_x1001_y1237_1243.empty_display_type = 'CUBE'
ob_bloco_stone_arch_1001_1237_z0.parent = ob_parede_externa_oeste_x1001_y1237_1243
ob_bloco_stone_arch_1001_1237_z0.matrix_parent_inverse = Matrix(((1.0, -0.0, 0.0, 1.0), (-0.0, 1.0, -0.0, 0.5), (0.0, -0.0, 1.0, -0.0), (-0.0, 0.0, -0.0, 1.0)))
ob_bloco_stone_arch_1001_1237_z0.location = (-1.325, -3.5, 1.2)
ob_bloco_nodraw_1001_1237_z20.parent = ob_parede_externa_oeste_x1001_y1237_1243
ob_bloco_nodraw_1001_1237_z20.matrix_parent_inverse = Matrix(((1.0, -0.0, 0.0, 1.0), (-0.0, 1.0, -0.0, 0.5), (0.0, -0.0, 1.0, -0.0), (-0.0, 0.0, -0.0, 1.0)))
ob_bloco_nodraw_1001_1237_z20.location = (-1.325, -3.5, 8.4)
ob_bloco_stone_arch_1001_1238_z0.parent = ob_parede_externa_oeste_x1001_y1237_1243
ob_bloco_stone_arch_1001_1238_z0.matrix_parent_inverse = Matrix(((1.0, -0.0, 0.0, 1.0), (-0.0, 1.0, -0.0, 0.5), (0.0, -0.0, 1.0, -0.0), (-0.0, 0.0, -0.0, 1.0)))
ob_bloco_stone_arch_1001_1238_z0.location = (-1.325, -2.5, 1.2)
ob_bloco_nodraw_1001_1238_z20.parent = ob_parede_externa_oeste_x1001_y1237_1243
ob_bloco_nodraw_1001_1238_z20.matrix_parent_inverse = Matrix(((1.0, -0.0, 0.0, 1.0), (-0.0, 1.0, -0.0, 0.5), (0.0, -0.0, 1.0, -0.0), (-0.0, 0.0, -0.0, 1.0)))
ob_bloco_nodraw_1001_1238_z20.location = (-1.325, -2.5, 8.4)
ob_bloco_stone_arch_1001_1239_z0.parent = ob_parede_externa_oeste_x1001_y1237_1243
ob_bloco_stone_arch_1001_1239_z0.matrix_parent_inverse = Matrix(((1.0, -0.0, 0.0, 1.0), (-0.0, 1.0, -0.0, 0.5), (0.0, -0.0, 1.0, -0.0), (-0.0, 0.0, -0.0, 1.0)))
ob_bloco_stone_arch_1001_1239_z0.location = (-1.325, -1.5, 1.2)
ob_bloco_nodraw_1001_1239_z20.parent = ob_parede_externa_oeste_x1001_y1237_1243
ob_bloco_nodraw_1001_1239_z20.matrix_parent_inverse = Matrix(((1.0, -0.0, 0.0, 1.0), (-0.0, 1.0, -0.0, 0.5), (0.0, -0.0, 1.0, -0.0), (-0.0, 0.0, -0.0, 1.0)))
ob_bloco_nodraw_1001_1239_z20.location = (-1.325, -1.5, 8.4)
ob_bloco_nodraw_1001_1239_z120.parent = ob_parede_externa_oeste_x1001_y1237_1243
ob_bloco_nodraw_1001_1239_z120.matrix_parent_inverse = Matrix(((1.0, -0.0, 0.0, 1.0), (-0.0, 1.0, -0.0, 0.5), (0.0, -0.0, 1.0, -0.0), (-0.0, 0.0, -0.0, 1.0)))
ob_bloco_nodraw_1001_1239_z120.location = (-1.325, -1.5, 20.4)
ob_bloco_stone_arch_1001_1240_z0.parent = ob_parede_externa_oeste_x1001_y1237_1243
ob_bloco_stone_arch_1001_1240_z0.matrix_parent_inverse = Matrix(((1.0, -0.0, 0.0, 1.0), (-0.0, 1.0, -0.0, 0.5), (0.0, -0.0, 1.0, -0.0), (-0.0, 0.0, -0.0, 1.0)))
ob_bloco_stone_arch_1001_1240_z0.location = (-1.325, -0.5, 1.2)
ob_bloco_nodraw_1001_1240_z20.parent = ob_parede_externa_oeste_x1001_y1237_1243
ob_bloco_nodraw_1001_1240_z20.matrix_parent_inverse = Matrix(((1.0, -0.0, 0.0, 1.0), (-0.0, 1.0, -0.0, 0.5), (0.0, -0.0, 1.0, -0.0), (-0.0, 0.0, -0.0, 1.0)))
ob_bloco_nodraw_1001_1240_z20.location = (-1.325, -0.5, 8.4)
ob_bloco_stone_arch_1001_1241_z0.parent = ob_parede_externa_oeste_x1001_y1237_1243
ob_bloco_stone_arch_1001_1241_z0.matrix_parent_inverse = Matrix(((1.0, -0.0, 0.0, 1.0), (-0.0, 1.0, -0.0, 0.5), (0.0, -0.0, 1.0, -0.0), (-0.0, 0.0, -0.0, 1.0)))
ob_bloco_stone_arch_1001_1241_z0.location = (-1.325, 0.5, 1.2)
ob_bloco_nodraw_1001_1241_z20.parent = ob_parede_externa_oeste_x1001_y1237_1243
ob_bloco_nodraw_1001_1241_z20.matrix_parent_inverse = Matrix(((1.0, -0.0, 0.0, 1.0), (-0.0, 1.0, -0.0, 0.5), (0.0, -0.0, 1.0, -0.0), (-0.0, 0.0, -0.0, 1.0)))
ob_bloco_nodraw_1001_1241_z20.location = (-1.325, 0.5, 8.4)
ob_bloco_stone_arch_1001_1242_z0.parent = ob_parede_externa_oeste_x1001_y1237_1243
ob_bloco_stone_arch_1001_1242_z0.matrix_parent_inverse = Matrix(((1.0, -0.0, 0.0, 1.0), (-0.0, 1.0, -0.0, 0.5), (0.0, -0.0, 1.0, -0.0), (-0.0, 0.0, -0.0, 1.0)))
ob_bloco_stone_arch_1001_1242_z0.location = (-1.325, 1.5, 1.2)
ob_bloco_nodraw_1001_1242_z20.parent = ob_parede_externa_oeste_x1001_y1237_1243
ob_bloco_nodraw_1001_1242_z20.matrix_parent_inverse = Matrix(((1.0, -0.0, 0.0, 1.0), (-0.0, 1.0, -0.0, 0.5), (0.0, -0.0, 1.0, -0.0), (-0.0, 0.0, -0.0, 1.0)))
ob_bloco_nodraw_1001_1242_z20.location = (-1.325, 1.5, 8.4)
ob_bloco_stone_arch_1001_1243_z0.parent = ob_parede_externa_oeste_x1001_y1237_1243
ob_bloco_stone_arch_1001_1243_z0.matrix_parent_inverse = Matrix(((1.0, -0.0, 0.0, 1.0), (-0.0, 1.0, -0.0, 0.5), (0.0, -0.0, 1.0, -0.0), (-0.0, 0.0, -0.0, 1.0)))
ob_bloco_stone_arch_1001_1243_z0.location = (-1.325, 2.5, 1.2)
ob_bloco_nodraw_1001_1243_z20.parent = ob_parede_externa_oeste_x1001_y1237_1243
ob_bloco_nodraw_1001_1243_z20.matrix_parent_inverse = Matrix(((1.0, -0.0, 0.0, 1.0), (-0.0, 1.0, -0.0, 0.5), (0.0, -0.0, 1.0, -0.0), (-0.0, 0.0, -0.0, 1.0)))
ob_bloco_nodraw_1001_1243_z20.location = (-1.325, 2.5, 8.4)
ob_parede_externa_leste_x1003_y1237_1243.location = (1.0, -0.5, 0.0)
ob_parede_externa_leste_x1003_y1237_1243.empty_display_type = 'CUBE'
ob_bloco_stone_arch_1003_1237_z0.parent = ob_parede_externa_leste_x1003_y1237_1243
ob_bloco_stone_arch_1003_1237_z0.matrix_parent_inverse = Matrix(((1.0, -0.0, 0.0, -1.0), (-0.0, 1.0, -0.0, 0.5), (0.0, -0.0, 1.0, -0.0), (-0.0, 0.0, -0.0, 1.0)))
ob_bloco_stone_arch_1003_1237_z0.location = (0.675, -3.5, 1.2)
ob_bloco_nodraw_1003_1237_z20.parent = ob_parede_externa_leste_x1003_y1237_1243
ob_bloco_nodraw_1003_1237_z20.matrix_parent_inverse = Matrix(((1.0, -0.0, 0.0, -1.0), (-0.0, 1.0, -0.0, 0.5), (0.0, -0.0, 1.0, -0.0), (-0.0, 0.0, -0.0, 1.0)))
ob_bloco_nodraw_1003_1237_z20.location = (0.675, -3.5, 8.4)
ob_bloco_stone_arch_1003_1238_z0.parent = ob_parede_externa_leste_x1003_y1237_1243
ob_bloco_stone_arch_1003_1238_z0.matrix_parent_inverse = Matrix(((1.0, -0.0, 0.0, -1.0), (-0.0, 1.0, -0.0, 0.5), (0.0, -0.0, 1.0, -0.0), (-0.0, 0.0, -0.0, 1.0)))
ob_bloco_stone_arch_1003_1238_z0.location = (0.675, -2.5, 1.2)
ob_bloco_nodraw_1003_1238_z20.parent = ob_parede_externa_leste_x1003_y1237_1243
ob_bloco_nodraw_1003_1238_z20.matrix_parent_inverse = Matrix(((1.0, -0.0, 0.0, -1.0), (-0.0, 1.0, -0.0, 0.5), (0.0, -0.0, 1.0, -0.0), (-0.0, 0.0, -0.0, 1.0)))
ob_bloco_nodraw_1003_1238_z20.location = (0.675, -2.5, 8.4)
ob_bloco_stone_arch_1003_1239_z0.parent = ob_parede_externa_leste_x1003_y1237_1243
ob_bloco_stone_arch_1003_1239_z0.matrix_parent_inverse = Matrix(((1.0, -0.0, 0.0, -1.0), (-0.0, 1.0, -0.0, 0.5), (0.0, -0.0, 1.0, -0.0), (-0.0, 0.0, -0.0, 1.0)))
ob_bloco_stone_arch_1003_1239_z0.location = (0.675, -1.5, 1.2)
ob_bloco_nodraw_1003_1239_z20.parent = ob_parede_externa_leste_x1003_y1237_1243
ob_bloco_nodraw_1003_1239_z20.matrix_parent_inverse = Matrix(((1.0, -0.0, 0.0, -1.0), (-0.0, 1.0, -0.0, 0.5), (0.0, -0.0, 1.0, -0.0), (-0.0, 0.0, -0.0, 1.0)))
ob_bloco_nodraw_1003_1239_z20.location = (0.675, -1.5, 8.4)
ob_bloco_stone_arch_1003_1240_z0.parent = ob_parede_externa_leste_x1003_y1237_1243
ob_bloco_stone_arch_1003_1240_z0.matrix_parent_inverse = Matrix(((1.0, -0.0, 0.0, -1.0), (-0.0, 1.0, -0.0, 0.5), (0.0, -0.0, 1.0, -0.0), (-0.0, 0.0, -0.0, 1.0)))
ob_bloco_stone_arch_1003_1240_z0.location = (0.675, -0.5, 1.2)
ob_bloco_nodraw_1003_1240_z20.parent = ob_parede_externa_leste_x1003_y1237_1243
ob_bloco_nodraw_1003_1240_z20.matrix_parent_inverse = Matrix(((1.0, -0.0, 0.0, -1.0), (-0.0, 1.0, -0.0, 0.5), (0.0, -0.0, 1.0, -0.0), (-0.0, 0.0, -0.0, 1.0)))
ob_bloco_nodraw_1003_1240_z20.location = (0.675, -0.5, 8.4)
ob_bloco_stone_arch_1003_1241_z0.parent = ob_parede_externa_leste_x1003_y1237_1243
ob_bloco_stone_arch_1003_1241_z0.matrix_parent_inverse = Matrix(((1.0, -0.0, 0.0, -1.0), (-0.0, 1.0, -0.0, 0.5), (0.0, -0.0, 1.0, -0.0), (-0.0, 0.0, -0.0, 1.0)))
ob_bloco_stone_arch_1003_1241_z0.location = (0.675, 0.5, 1.2)
ob_bloco_nodraw_1003_1241_z20.parent = ob_parede_externa_leste_x1003_y1237_1243
ob_bloco_nodraw_1003_1241_z20.matrix_parent_inverse = Matrix(((1.0, -0.0, 0.0, -1.0), (-0.0, 1.0, -0.0, 0.5), (0.0, -0.0, 1.0, -0.0), (-0.0, 0.0, -0.0, 1.0)))
ob_bloco_nodraw_1003_1241_z20.location = (0.675, 0.5, 8.4)
ob_bloco_stone_arch_1003_1242_z0.parent = ob_parede_externa_leste_x1003_y1237_1243
ob_bloco_stone_arch_1003_1242_z0.matrix_parent_inverse = Matrix(((1.0, -0.0, 0.0, -1.0), (-0.0, 1.0, -0.0, 0.5), (0.0, -0.0, 1.0, -0.0), (-0.0, 0.0, -0.0, 1.0)))
ob_bloco_stone_arch_1003_1242_z0.location = (0.675, 1.5, 1.2)
ob_bloco_nodraw_1003_1242_z20.parent = ob_parede_externa_leste_x1003_y1237_1243
ob_bloco_nodraw_1003_1242_z20.matrix_parent_inverse = Matrix(((1.0, -0.0, 0.0, -1.0), (-0.0, 1.0, -0.0, 0.5), (0.0, -0.0, 1.0, -0.0), (-0.0, 0.0, -0.0, 1.0)))
ob_bloco_nodraw_1003_1242_z20.location = (0.675, 1.5, 8.4)
ob_bloco_stone_arch_1003_1243_z0.parent = ob_parede_externa_leste_x1003_y1237_1243
ob_bloco_stone_arch_1003_1243_z0.matrix_parent_inverse = Matrix(((1.0, -0.0, 0.0, -1.0), (-0.0, 1.0, -0.0, 0.5), (0.0, -0.0, 1.0, -0.0), (-0.0, 0.0, -0.0, 1.0)))
ob_bloco_stone_arch_1003_1243_z0.location = (0.675, 2.5, 1.2)
ob_bloco_nodraw_1003_1243_z20.parent = ob_parede_externa_leste_x1003_y1237_1243
ob_bloco_nodraw_1003_1243_z20.matrix_parent_inverse = Matrix(((1.0, -0.0, 0.0, -1.0), (-0.0, 1.0, -0.0, 0.5), (0.0, -0.0, 1.0, -0.0), (-0.0, 0.0, -0.0, 1.0)))
ob_bloco_nodraw_1003_1243_z20.location = (0.675, 2.5, 8.4)
ob_pisos_lajes.location = (0.0, 0.0, 0.0)
ob_pisos_lajes.empty_display_type = 'CUBE'
ob_piso_wood_1002_1237_z0.parent = ob_pisos_lajes
ob_piso_wood_1002_1237_z0.location = (0.0, -3.5, -0.05)
ob_piso_wooden_boards_1002_1238_z10.parent = ob_pisos_lajes
ob_piso_wooden_boards_1002_1238_z10.location = (0.0, -2.5, 1.15)
ob_piso_wooden_boards_1002_1239_z10.parent = ob_pisos_lajes
ob_piso_wooden_boards_1002_1239_z10.location = (0.0, -1.5, 1.15)
ob_piso_wooden_boards_1002_1240_z10.parent = ob_pisos_lajes
ob_piso_wooden_boards_1002_1240_z10.location = (0.0, -0.5, 1.15)
ob_piso_wooden_boards_1002_1241_z10.parent = ob_pisos_lajes
ob_piso_wooden_boards_1002_1241_z10.location = (0.0, 0.5, 1.15)
ob_piso_wooden_boards_1002_1242_z10.parent = ob_pisos_lajes
ob_piso_wooden_boards_1002_1242_z10.location = (0.0, 1.5, 1.15)
ob_piso_wooden_boards_1002_1243_z10.parent = ob_pisos_lajes
ob_piso_wooden_boards_1002_1243_z10.location = (0.0, 2.5, 1.15)
ob_piso_wood_1002_1244_z0.parent = ob_pisos_lajes
ob_piso_wood_1002_1244_z0.location = (0.0, 3.5, -0.05)
ob_escadas_corrim_os.location = (0.0, 0.0, 0.0)
ob_escadas_corrim_os.empty_display_type = 'CUBE'
ob_degrau_1002_1236_z0.parent = ob_escadas_corrim_os
ob_degrau_1002_1236_z0.location = (0.0, -4.5, 0.125)
ob_degrau_1002_1237_z5.parent = ob_escadas_corrim_os
ob_degrau_1002_1237_z5.location = (0.0, -3.5, 0.725)
ob_degrau_1002_1244_z5.parent = ob_escadas_corrim_os
ob_degrau_1002_1244_z5.location = (0.0, 3.5, 0.725)
ob_degrau_1002_1245_z0.parent = ob_escadas_corrim_os
ob_degrau_1002_1245_z0.location = (0.0, 4.5, 0.125)
ob_moveis_decoracoes.location = (0.0, 0.0, 0.0)
ob_moveis_decoracoes.empty_display_type = 'CUBE'
ob_movel_lantern_1002_1237_z25.parent = ob_moveis_decoracoes
ob_movel_lantern_1002_1237_z25.location = (0.0, -3.5, 3.12)
ob_movel_grasses_1001_1240_z0.parent = ob_moveis_decoracoes
ob_movel_grasses_1001_1240_z0.location = (-1.0, -0.5, 0.06)
ob_movel_grasses_1001_1245_z0.parent = ob_moveis_decoracoes
ob_movel_grasses_1001_1245_z0.location = (-1.0, 4.5, 0.06)

# ---- collection membership
col_01_paredes_externas.objects.link(ob_parede_externa_norte_y1236_x1001_1003)
col_01_paredes_externas.objects.link(ob_bloco_stone_post_1001_1236_z0)
col_01_paredes_externas.objects.link(ob_bloco_stone_post_1003_1236_z0)
col_01_paredes_externas.objects.link(ob_parede_externa_sul_y1244_x1001_1003)
col_01_paredes_externas.objects.link(ob_bloco_stone_arch_1001_1244_z0)
col_01_paredes_externas.objects.link(ob_bloco_nodraw_1001_1244_z20)
col_01_paredes_externas.objects.link(ob_bloco_stone_arch_1003_1244_z0)
col_01_paredes_externas.objects.link(ob_bloco_nodraw_1003_1244_z20)
col_01_paredes_externas.objects.link(ob_parede_externa_oeste_x1001_y1237_1243)
col_01_paredes_externas.objects.link(ob_bloco_stone_arch_1001_1237_z0)
col_01_paredes_externas.objects.link(ob_bloco_nodraw_1001_1237_z20)
col_01_paredes_externas.objects.link(ob_bloco_stone_arch_1001_1238_z0)
col_01_paredes_externas.objects.link(ob_bloco_nodraw_1001_1238_z20)
col_01_paredes_externas.objects.link(ob_bloco_stone_arch_1001_1239_z0)
col_01_paredes_externas.objects.link(ob_bloco_nodraw_1001_1239_z20)
col_01_paredes_externas.objects.link(ob_bloco_nodraw_1001_1239_z120)
col_01_paredes_externas.objects.link(ob_bloco_stone_arch_1001_1240_z0)
col_01_paredes_externas.objects.link(ob_bloco_nodraw_1001_1240_z20)
col_01_paredes_externas.objects.link(ob_bloco_stone_arch_1001_1241_z0)
col_01_paredes_externas.objects.link(ob_bloco_nodraw_1001_1241_z20)
col_01_paredes_externas.objects.link(ob_bloco_stone_arch_1001_1242_z0)
col_01_paredes_externas.objects.link(ob_bloco_nodraw_1001_1242_z20)
col_01_paredes_externas.objects.link(ob_bloco_stone_arch_1001_1243_z0)
col_01_paredes_externas.objects.link(ob_bloco_nodraw_1001_1243_z20)
col_01_paredes_externas.objects.link(ob_parede_externa_leste_x1003_y1237_1243)
col_01_paredes_externas.objects.link(ob_bloco_stone_arch_1003_1237_z0)
col_01_paredes_externas.objects.link(ob_bloco_nodraw_1003_1237_z20)
col_01_paredes_externas.objects.link(ob_bloco_stone_arch_1003_1238_z0)
col_01_paredes_externas.objects.link(ob_bloco_nodraw_1003_1238_z20)
col_01_paredes_externas.objects.link(ob_bloco_stone_arch_1003_1239_z0)
col_01_paredes_externas.objects.link(ob_bloco_nodraw_1003_1239_z20)
col_01_paredes_externas.objects.link(ob_bloco_stone_arch_1003_1240_z0)
col_01_paredes_externas.objects.link(ob_bloco_nodraw_1003_1240_z20)
col_01_paredes_externas.objects.link(ob_bloco_stone_arch_1003_1241_z0)
col_01_paredes_externas.objects.link(ob_bloco_nodraw_1003_1241_z20)
col_01_paredes_externas.objects.link(ob_bloco_stone_arch_1003_1242_z0)
col_01_paredes_externas.objects.link(ob_bloco_nodraw_1003_1242_z20)
col_01_paredes_externas.objects.link(ob_bloco_stone_arch_1003_1243_z0)
col_01_paredes_externas.objects.link(ob_bloco_nodraw_1003_1243_z20)
col_03_pisos_escadas.objects.link(ob_pisos_lajes)
col_03_pisos_escadas.objects.link(ob_piso_wood_1002_1237_z0)
col_03_pisos_escadas.objects.link(ob_piso_wooden_boards_1002_1238_z10)
col_03_pisos_escadas.objects.link(ob_piso_wooden_boards_1002_1239_z10)
col_03_pisos_escadas.objects.link(ob_piso_wooden_boards_1002_1240_z10)
col_03_pisos_escadas.objects.link(ob_piso_wooden_boards_1002_1241_z10)
col_03_pisos_escadas.objects.link(ob_piso_wooden_boards_1002_1242_z10)
col_03_pisos_escadas.objects.link(ob_piso_wooden_boards_1002_1243_z10)
col_03_pisos_escadas.objects.link(ob_piso_wood_1002_1244_z0)
col_03_pisos_escadas.objects.link(ob_escadas_corrim_os)
col_03_pisos_escadas.objects.link(ob_degrau_1002_1236_z0)
col_03_pisos_escadas.objects.link(ob_degrau_1002_1237_z5)
col_03_pisos_escadas.objects.link(ob_degrau_1002_1244_z5)
col_03_pisos_escadas.objects.link(ob_degrau_1002_1245_z0)
col_04_moveis_decoracoes.objects.link(ob_moveis_decoracoes)
col_04_moveis_decoracoes.objects.link(ob_movel_lantern_1002_1237_z25)
col_04_moveis_decoracoes.objects.link(ob_movel_grasses_1001_1240_z0)
col_04_moveis_decoracoes.objects.link(ob_movel_grasses_1001_1245_z0)

# ---- scene / render settings (as saved in the file)
scene.frame_start = 1; scene.frame_end = 250; scene.frame_set(1)
scene.render.engine = 'BLENDER_EEVEE_NEXT'
scene.render.bake_bias = 0.0
scene.render.bake_samples = 0
scene.cycles.sampling_pattern = 'TABULATED_SOBOL'
scene.eevee.use_volume_custom_range = False
bpy.context.view_layer.update()

# ---- added for rendering (the .blend has no active camera and no usable light): camera, sun + grey world if the file has none
cam_auto = bpy.data.cameras.new('AutoCamera')
cam_auto.lens = 50.0
cam_auto.sensor_width = 36.0
cam_auto.clip_end = 1000.0
ob_auto_camera = bpy.data.objects.new('AutoCamera', cam_auto)
scene.collection.objects.link(ob_auto_camera)
ob_auto_camera.location = (26.3527, -31.6232, 34.2321)
ob_auto_camera.rotation_euler = (1.09748, -7.21219e-08, 0.694738)
scene.camera = ob_auto_camera
light_auto_sun = bpy.data.lights.new('AutoSun', 'SUN')
light_auto_sun.energy = 3.0
light_auto_sun.angle = 0.0523599
ob_auto_sun = bpy.data.objects.new('AutoSun', light_auto_sun)
scene.collection.objects.link(ob_auto_sun)
ob_auto_sun.rotation_euler = (0.872665, 0.174533, 0.523599)
if scene.world is None:
    world_auto = bpy.data.worlds.new('AutoWorld')
    world_auto.color = (0.3, 0.3, 0.3)
    scene.world = world_auto
bpy.context.view_layer.update()
